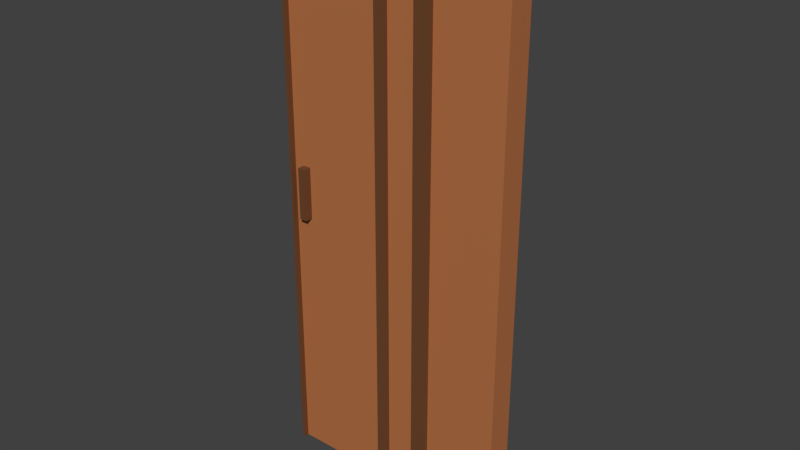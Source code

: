 # Source: door_double_small_inner.blend  (saved by Blender 2.80.75; exported with 4.5.12 LTS)
import bpy
from mathutils import Matrix  # noqa: F401  (used for matrix-valued properties, if any)

bpy.ops.wm.read_factory_settings(use_empty=True)
scene = bpy.context.scene
scene.name = 'Scene'

# ---- materials (node trees are filled in below, after node groups)
mat_wall_skirt = bpy.data.materials.new('wall_skirt')
mat_wall_skirt.use_transparent_shadow = False
mat_wall_skirt_darker = bpy.data.materials.new('wall skirt darker')
mat_wall_skirt_darker.use_transparent_shadow = False

# ---- material node trees
mat_wall_skirt.use_nodes = True; mat_wall_skirt.node_tree.nodes.clear()
_N = mat_wall_skirt.node_tree.nodes; _L = mat_wall_skirt.node_tree.links
n0 = _N.new('ShaderNodeOutputMaterial'); n0.name = 'Material Output'; n0.location = (300, 300)
n1 = _N.new('ShaderNodeBsdfPrincipled'); n1.name = 'Principled BSDF'; n1.location = (10, 300)
n1.distribution = 'GGX'
n1.subsurface_method = 'BURLEY'
n1.inputs[0].default_value = (0.4735, 0.1651, 0.05613, 1.0)
n1.inputs[3].default_value = 1.45
n1.inputs[27].default_value = (0.0, 0.0, 0.0, 1.0)
n1.inputs[28].default_value = 1.0
_L.new(n1.outputs[0], n0.inputs[0])
n0.is_active_output = True
mat_wall_skirt_darker.use_nodes = True; mat_wall_skirt_darker.node_tree.nodes.clear()
_N = mat_wall_skirt_darker.node_tree.nodes; _L = mat_wall_skirt_darker.node_tree.links
n0 = _N.new('ShaderNodeOutputMaterial'); n0.name = 'Material Output'; n0.location = (300, 300)
n1 = _N.new('ShaderNodeBsdfPrincipled'); n1.name = 'Principled BSDF'; n1.location = (10, 300)
n1.distribution = 'GGX'
n1.subsurface_method = 'BURLEY'
n1.inputs[0].default_value = (0.1549, 0.05731, 0.02135, 1.0)
n1.inputs[3].default_value = 1.45
n1.inputs[27].default_value = (0.0, 0.0, 0.0, 1.0)
n1.inputs[28].default_value = 1.0
_L.new(n1.outputs[0], n0.inputs[0])
n0.is_active_output = True

# ---- world
world_world = bpy.data.worlds.new('World'); scene.world = world_world
world_world.color = (0.05088, 0.05088, 0.05088)
world_world.use_sun_shadow = False
world_world.sun_shadow_jitter_overblur = 0.0

# ---- meshes
me_plane_007 = bpy.data.meshes.new('Plane.007')
me_plane_007.from_pydata([(-0.05195, -1.362, 0.05003), (0.8481, -1.362, 0.05003), (0.8481, 0.788, 0.05003), (-0.05195, 0.788, 0.05003), (-0.05195, 0.788, -0.04997), (-0.05195, -1.362, -0.04997), (0.8481, -1.362, -0.04997), (0.8481, 0.788, -0.04997), (0.7981, -0.362, 0.08003), (0.7681, -0.362, 0.08003), (0.7981, -0.162, 0.08003), (0.7681, -0.162, 0.08003), (0.7981, -0.362, 0.05003), (0.7681, -0.362, 0.05003), (0.7981, -0.162, 0.05003), (0.7681, -0.162, 0.05003), (0.7981, -0.362, -0.04997), (0.7681, -0.362, -0.04997), (0.7981, -0.162, -0.04997), (0.7681, -0.162, -0.04997), (0.7981, -0.362, -0.07997), (0.7681, -0.362, -0.07997), (0.7981, -0.162, -0.07997), (0.7681, -0.162, -0.07997), (0.2281, -1.362, 0.05002), (0.2881, -1.362, 0.05002), (0.4081, -1.362, 0.05002), (0.4481, -1.362, 0.05002), (0.2281, -1.362, 0.07002), (0.2881, -1.362, 0.07002), (0.4081, -1.362, 0.07002), (0.4481, -1.362, 0.07002), (0.2281, 0.788, 0.05002), (0.2881, 0.788, 0.05002), (0.4081, 0.788, 0.05002), (0.4481, 0.788, 0.05002), (0.2281, 0.788, 0.07002), (0.2881, 0.788, 0.07002), (0.4081, 0.788, 0.07002), (0.4481, 0.788, 0.07002), (0.8381, -1.362, 0.05002), (0.8481, -1.362, 0.05003), (0.8381, -1.362, 0.07002), (0.8481, -1.362, 0.07003), (0.8381, 0.788, 0.05002), (0.8481, 0.788, 0.05003), (0.8381, 0.788, 0.07002), (0.8481, 0.788, 0.07003), (0.2281, -1.362, -0.06998), (0.2881, -1.362, -0.06998), (0.4081, -1.362, -0.06998), (0.4481, -1.362, -0.06998), (0.2281, -1.362, -0.04998), (0.2881, -1.362, -0.04998), (0.4081, -1.362, -0.04998), (0.4481, -1.362, -0.04998), (0.2281, 0.788, -0.06998), (0.2881, 0.788, -0.06998), (0.4081, 0.788, -0.06998), (0.4481, 0.788, -0.06998), (0.2281, 0.788, -0.04998), (0.2881, 0.788, -0.04998), (0.4081, 0.788, -0.04998), (0.4481, 0.788, -0.04998), (0.8381, -1.362, -0.06998), (0.8481, -1.362, -0.06997), (0.8381, -1.362, -0.04998), (0.8481, -1.362, -0.04997), (0.8381, 0.788, -0.06998), (0.8481, 0.788, -0.06997), (0.8381, 0.788, -0.04998), (0.8481, 0.788, -0.04997)], [], [(1, 6, 7, 2), (5, 4, 7, 6), (0, 1, 2, 3), (3, 4, 5, 0), (2, 7, 4, 3), (0, 5, 6, 1), (8, 10, 11, 9), (12, 13, 15, 14), (10, 8, 12, 14), (8, 9, 13, 12), (11, 10, 14, 15), (9, 11, 15, 13), (16, 18, 19, 17), (20, 21, 23, 22), (18, 16, 20, 22), (16, 17, 21, 20), (19, 18, 22, 23), (17, 19, 23, 21), (25, 29, 28, 24), (27, 31, 30, 26), (33, 32, 36, 37), (35, 34, 38, 39), (30, 31, 39, 38), (27, 26, 34, 35), (26, 30, 38, 34), (24, 28, 36, 32), (28, 29, 37, 36), (25, 24, 32, 33), (31, 27, 35, 39), (29, 25, 33, 37), (41, 43, 42, 40), (45, 44, 46, 47), (42, 43, 47, 46), (41, 40, 44, 45), (40, 42, 46, 44), (43, 41, 45, 47), (49, 53, 52, 48), (51, 55, 54, 50), (57, 56, 60, 61), (59, 58, 62, 63), (54, 55, 63, 62), (51, 50, 58, 59), (50, 54, 62, 58), (48, 52, 60, 56), (52, 53, 61, 60), (49, 48, 56, 57), (55, 51, 59, 63), (53, 49, 57, 61), (65, 67, 66, 64), (69, 68, 70, 71), (66, 67, 71, 70), (65, 64, 68, 69), (64, 66, 70, 68), (67, 65, 69, 71)])
me_plane_007.polygons.foreach_set('material_index', [0, 0, 0, 0, 0, 0, 1, 1, 1, 1, 1, 1, 1, 1, 1, 1, 1, 1, 1, 1, 1, 1, 1, 1, 1, 1, 1, 1, 1, 1, 1, 1, 1, 1, 1, 1, 1, 1, 1, 1, 1, 1, 1, 1, 1, 1, 1, 1, 1, 1, 1, 1, 1, 1])
_uv = me_plane_007.uv_layers.new(name='UVMap')
_uv.uv.foreach_set('vector', [0.6835, 0.0, 0.7194, 0.0, 0.7194, 0.9149, 0.6835, 0.9149, 0.6475, 0.0, 0.6475, 0.9149, 0.3237, 0.9149, 0.3237, 0.0, 0.0, 2.029e-07, 0.3237, 0.0, 0.3237, 0.9149, 2.345e-07, 0.9149, 0.6475, 0.0, 0.6835, 0.0, 0.6835, 0.9149, 0.6475, 0.9149, 0.8058, 0.0, 0.8417, 0.0, 0.8417, 0.383, 0.8058, 0.383, 0.8417, 0.766, 0.8058, 0.766, 0.8058, 0.383, 0.8417, 0.383, 0.8381, 0.8511, 0.8381, 0.9362, 0.8273, 0.9362, 0.8273, 0.8511, 0.01079, 1.0, 0.0, 1.0, 0.0, 0.9149, 0.01079, 0.9149, 0.8165, 0.8511, 0.8165, 0.766, 0.8273, 0.766, 0.8273, 0.8511, 0.07194, 0.9277, 0.07194, 0.9149, 0.08273, 0.9149, 0.08273, 0.9277, 0.06115, 0.9149, 0.07194, 0.9149, 0.07194, 0.9277, 0.06115, 0.9277, 0.8165, 0.9362, 0.8165, 0.8511, 0.8273, 0.8511, 0.8273, 0.9362, 0.02158, 0.9149, 0.02158, 1.0, 0.01079, 1.0, 0.01079, 0.9149, 0.8381, 0.8511, 0.8273, 0.8511, 0.8273, 0.766, 0.8381, 0.766, 0.8058, 0.8511, 0.8058, 0.766, 0.8165, 0.766, 0.8165, 0.8511, 0.08273, 0.9277, 0.08273, 0.9149, 0.09352, 0.9149, 0.09352, 0.9277, 0.05036, 0.9277, 0.05036, 0.9149, 0.06115, 0.9149, 0.06115, 0.9277, 0.8058, 0.9362, 0.8058, 0.8511, 0.8165, 0.8511, 0.8165, 0.9362, 0.02158, 0.9149, 0.02878, 0.9149, 0.02878, 0.9404, 0.02158, 0.9404, 0.1079, 0.9319, 0.1007, 0.9319, 0.1007, 0.9149, 0.1079, 0.9149, 0.04317, 0.9149, 0.04317, 0.9404, 0.03597, 0.9404, 0.03597, 0.9149, 0.1151, 0.9149, 0.1151, 0.9319, 0.1079, 0.9319, 0.1079, 0.9149, 0.8849, 5.073e-08, 0.8993, 0.0, 0.8993, 0.9149, 0.8849, 0.9149, 0.8561, 0.9149, 0.8417, 0.9149, 0.8417, 0.0, 0.8561, 0.0, 0.9568, 0.0, 0.964, 0.0, 0.964, 0.9149, 0.9568, 0.9149, 0.9209, 0.9149, 0.9137, 0.9149, 0.9137, 0.0, 0.9209, 0.0, 0.7626, 0.0, 0.7842, 0.0, 0.7842, 0.9149, 0.7626, 0.9149, 0.741, 0.9149, 0.7194, 0.9149, 0.7194, 0.0, 0.741, 0.0, 0.9424, 0.9149, 0.9353, 0.9149, 0.9353, 0.0, 0.9424, 0.0, 0.964, 0.0, 0.9712, 0.0, 0.9712, 0.9149, 0.964, 0.9149, 0.1331, 0.9234, 0.1331, 0.9149, 0.1367, 0.9149, 0.1367, 0.9234, 0.1295, 0.9149, 0.1331, 0.9149, 0.1331, 0.9234, 0.1295, 0.9234, 0.9928, 0.9149, 0.9892, 0.9149, 0.9892, 5.073e-08, 0.9928, 0.0, 0.9964, 0.9149, 0.9928, 0.9149, 0.9928, 0.0, 0.9964, 7.609e-08, 0.9065, 0.9149, 0.8993, 0.9149, 0.8993, 0.0, 0.9065, 0.0, 0.9784, 0.9149, 0.9712, 0.9149, 0.9712, 0.0, 0.9784, 0.0, 0.03597, 0.9404, 0.02878, 0.9404, 0.02878, 0.9149, 0.03597, 0.9149, 0.09352, 0.9149, 0.1007, 0.9149, 0.1007, 0.9319, 0.09352, 0.9319, 0.05036, 0.9149, 0.05036, 0.9404, 0.04317, 0.9404, 0.04317, 0.9149, 0.1223, 0.9149, 0.1223, 0.9319, 0.1151, 0.9319, 0.1151, 0.9149, 0.8705, 0.9149, 0.8561, 0.9149, 0.8561, 2.536e-08, 0.8705, 0.0, 0.8849, 0.9149, 0.8705, 0.9149, 0.8705, 0.0, 0.8849, 0.0, 0.9137, 0.9149, 0.9065, 0.9149, 0.9065, 0.0, 0.9137, 0.0, 0.9496, 0.0, 0.9568, 0.0, 0.9568, 0.9149, 0.9496, 0.9149, 0.7842, 0.0, 0.8058, 0.0, 0.8058, 0.9149, 0.7842, 0.9149, 0.7626, 0.9149, 0.741, 0.9149, 0.741, 0.0, 0.7626, 2.536e-08, 0.9784, 0.0, 0.9856, 0.0, 0.9856, 0.9149, 0.9784, 0.9149, 0.9424, 0.0, 0.9496, 0.0, 0.9496, 0.9149, 0.9424, 0.9149, 0.1259, 0.9234, 0.1259, 0.9149, 0.1295, 0.9149, 0.1295, 0.9234, 0.1223, 0.9149, 0.1259, 0.9149, 0.1259, 0.9234, 0.1223, 0.9234, 0.9892, 0.9149, 0.9856, 0.9149, 0.9856, 5.073e-08, 0.9892, 0.0, 0.9964, 0.0, 1.0, 1.015e-07, 1.0, 0.9149, 0.9964, 0.9149, 0.9281, 0.9149, 0.9209, 0.9149, 0.9209, 0.0, 0.9281, 0.0, 0.9281, 0.0, 0.9353, 0.0, 0.9353, 0.9149, 0.9281, 0.9149])
me_plane_007.materials.append(mat_wall_skirt)
me_plane_007.materials.append(mat_wall_skirt_darker)
me_plane_007.use_remesh_preserve_volume = False
me_plane_007.use_remesh_preserve_attributes = False
me_plane_007.use_mirror_vertex_groups = False
me_plane_007.update()

# ---- objects
ob_door1_001 = bpy.data.objects.new('door1.001', me_plane_007)

# ---- transforms, parenting, visibility, modifiers, constraints
ob_door1_001.location = (0.0, 0.0, 1.362)
ob_door1_001.rotation_euler = (1.571, -0.0, 3.142)
ob_door1_001.lineart.crease_threshold = 0.0
_vg = ob_door1_001.vertex_groups.new(name='Group')

# ---- collection membership
scene.collection.objects.link(ob_door1_001)

# ---- scene / render settings (as saved in the file)
scene.frame_start = 1; scene.frame_end = 250; scene.frame_set(4)
scene.render.engine = 'BLENDER_EEVEE_NEXT'
scene.render.resolution_percentage = 50
scene.render.dither_intensity = 0.0
scene.cycles.use_denoising = False
scene.cycles.samples = 128
scene.cycles.sampling_pattern = 'TABULATED_SOBOL'
scene.cycles.use_adaptive_sampling = False
scene.cycles.use_light_tree = False
scene.view_settings.view_transform = 'Standard'
bpy.context.view_layer.update()

# ---- added for rendering (the .blend has no active camera and no usable light): camera, sun
cam_auto = bpy.data.cameras.new('AutoCamera')
cam_auto.lens = 50.0
cam_auto.sensor_width = 36.0
cam_auto.clip_end = 1000.0
ob_auto_camera = bpy.data.objects.new('AutoCamera', cam_auto)
scene.collection.objects.link(ob_auto_camera)
ob_auto_camera.location = (1.76351, -2.59385, 2.80425)
ob_auto_camera.rotation_euler = (1.09748, -7.21219e-08, 0.694738)
scene.camera = ob_auto_camera
light_auto_sun = bpy.data.lights.new('AutoSun', 'SUN')
light_auto_sun.energy = 3.0
light_auto_sun.angle = 0.0523599
ob_auto_sun = bpy.data.objects.new('AutoSun', light_auto_sun)
scene.collection.objects.link(ob_auto_sun)
ob_auto_sun.rotation_euler = (0.872665, 0.174533, 0.523599)
bpy.context.view_layer.update()
